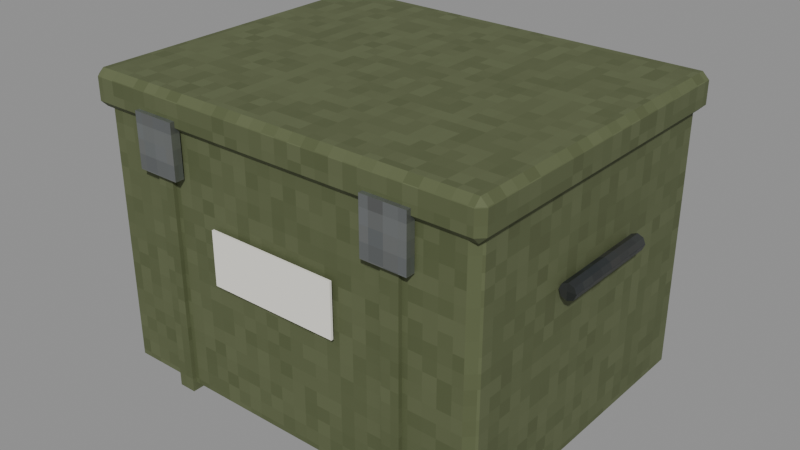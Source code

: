 # Source: crate_metal.blend  (saved by Blender 5.2.45; exported with 4.5.12 LTS)
import bpy
from mathutils import Matrix  # noqa: F401  (used for matrix-valued properties, if any)

bpy.ops.wm.read_factory_settings(use_empty=True)
scene = bpy.context.scene
scene.name = 'Scene'

# ---- images (referenced by path relative to the original .blend; pixels are not part of the script)
import os
ASSET_DIR = os.environ.get("B2B_ASSET_DIR", "")  # directory of the original .blend (textures are referenced by path, not embedded)
HERE = os.path.dirname(os.path.abspath(__file__))  # packed textures are extracted next to this script under _unpacked/

def load_image(name, relpath, width, height, colorspace="sRGB"):
    """Load a texture the original file referenced (path relative to the .blend, or extracted next to this script)."""
    p = next((c for c in (os.path.join(HERE, relpath), os.path.join(ASSET_DIR, relpath)) if relpath and os.path.exists(c)), "")
    if p:
        img = bpy.data.images.load(p, check_existing=True)
        img.name = name
    else:  # same state as the original file: an image datablock whose file is absent (Cycles renders it pink)
        img = bpy.data.images.new(name, width, height)
        img.source = "FILE"
        img.filepath = "//" + (relpath or name)
    img.colorspace_settings.name = colorspace
    return img
img_m_crate_olive_png = load_image('m_crate_olive.png', '_unpacked/m_crate_olive.c052b40a.png', 64, 64, 'sRGB')
img_m_steel_png = load_image('m_steel.png', '_unpacked/m_steel.74af63d4.png', 64, 64, 'sRGB')
img_m_darkmetal_png = load_image('m_darkmetal.png', '_unpacked/m_darkmetal.49979b8e.png', 64, 64, 'sRGB')

# ---- materials (node trees are filled in below, after node groups)
mat_olive = bpy.data.materials.new('olive')
mat_steel = bpy.data.materials.new('steel')
mat_dark = bpy.data.materials.new('dark')
mat_paper = bpy.data.materials.new('paper')

# ---- material node trees
mat_olive.use_nodes = True; mat_olive.node_tree.nodes.clear()
_N = mat_olive.node_tree.nodes; _L = mat_olive.node_tree.links
n0 = _N.new('ShaderNodeBsdfPrincipled'); n0.name = 'Principled BSDF'; n0.location = (-200, 100)
n0.inputs[2].default_value = 0.8
n0.inputs[10].default_value = 0.005
n1 = _N.new('ShaderNodeOutputMaterial'); n1.name = 'Material Output'; n1.location = (200, 100)
n2 = _N.new('ShaderNodeTexImage'); n2.name = 'Image Texture'; n2.location = (0, 0)
n2.image = img_m_crate_olive_png
n2.interpolation = 'Closest'
_L.new(n0.outputs[0], n1.inputs[0])
_L.new(n2.outputs[0], n0.inputs[0])
n1.is_active_output = True
mat_steel.use_nodes = True; mat_steel.node_tree.nodes.clear()
_N = mat_steel.node_tree.nodes; _L = mat_steel.node_tree.links
n0 = _N.new('ShaderNodeBsdfPrincipled'); n0.name = 'Principled BSDF'; n0.location = (-200, 100)
n0.inputs[1].default_value = 0.8
n0.inputs[2].default_value = 0.35
n0.inputs[10].default_value = 0.005
n1 = _N.new('ShaderNodeOutputMaterial'); n1.name = 'Material Output'; n1.location = (200, 100)
n2 = _N.new('ShaderNodeTexImage'); n2.name = 'Image Texture'; n2.location = (0, 0)
n2.image = img_m_steel_png
n2.interpolation = 'Closest'
_L.new(n0.outputs[0], n1.inputs[0])
_L.new(n2.outputs[0], n0.inputs[0])
n1.is_active_output = True
mat_dark.use_nodes = True; mat_dark.node_tree.nodes.clear()
_N = mat_dark.node_tree.nodes; _L = mat_dark.node_tree.links
n0 = _N.new('ShaderNodeBsdfPrincipled'); n0.name = 'Principled BSDF'; n0.location = (-200, 100)
n0.inputs[1].default_value = 0.6
n0.inputs[10].default_value = 0.005
n1 = _N.new('ShaderNodeOutputMaterial'); n1.name = 'Material Output'; n1.location = (200, 100)
n2 = _N.new('ShaderNodeTexImage'); n2.name = 'Image Texture'; n2.location = (0, 0)
n2.image = img_m_darkmetal_png
n2.interpolation = 'Closest'
_L.new(n0.outputs[0], n1.inputs[0])
_L.new(n2.outputs[0], n0.inputs[0])
n1.is_active_output = True
mat_paper.use_nodes = True; mat_paper.node_tree.nodes.clear()
_N = mat_paper.node_tree.nodes; _L = mat_paper.node_tree.links
n0 = _N.new('ShaderNodeBsdfPrincipled'); n0.name = 'Principled BSDF'; n0.location = (-200, 100)
n0.inputs[0].default_value = (0.9, 0.88, 0.8, 1.0)
n0.inputs[2].default_value = 0.95
n0.inputs[10].default_value = 0.005
n1 = _N.new('ShaderNodeOutputMaterial'); n1.name = 'Material Output'; n1.location = (200, 100)
_L.new(n0.outputs[0], n1.inputs[0])
n1.is_active_output = True

# ---- meshes
me_body_mesh = bpy.data.meshes.new('body_mesh')
me_body_mesh.from_pydata([(-0.43, -0.34, 0.0), (-0.43, -0.36, 0.02), (-0.45, -0.34, 0.02), (-0.43, -0.36, 0.61), (-0.43, -0.34, 0.63), (-0.45, -0.34, 0.61), (-0.43, 0.34, 0.0), (-0.45, 0.34, 0.02), (-0.43, 0.36, 0.02), (-0.43, 0.34, 0.63), (-0.43, 0.36, 0.61), (-0.45, 0.34, 0.61), (0.43, -0.34, 0.0), (0.45, -0.34, 0.02), (0.43, -0.36, 0.02), (0.43, -0.34, 0.63), (0.43, -0.36, 0.61), (0.45, -0.34, 0.61), (0.43, 0.34, 0.0), (0.43, 0.36, 0.02), (0.45, 0.34, 0.02), (0.43, 0.34, 0.63), (0.45, 0.34, 0.61), (0.43, 0.36, 0.61), (-0.45, -0.36, 0.59), (-0.45, -0.375, 0.605), (-0.465, -0.36, 0.605), (-0.45, -0.375, 0.655), (-0.45, -0.36, 0.67), (-0.465, -0.36, 0.655), (-0.45, 0.36, 0.59), (-0.465, 0.36, 0.605), (-0.45, 0.375, 0.605), (-0.45, 0.36, 0.67), (-0.45, 0.375, 0.655), (-0.465, 0.36, 0.655), (0.45, -0.36, 0.59), (0.465, -0.36, 0.605), (0.45, -0.375, 0.605), (0.45, -0.36, 0.67), (0.45, -0.375, 0.655), (0.465, -0.36, 0.655), (0.45, 0.36, 0.59), (0.45, 0.375, 0.605), (0.465, 0.36, 0.605), (0.45, 0.36, 0.67), (0.465, 0.36, 0.655), (0.45, 0.375, 0.655), (-0.3, -0.369, 0.0), (-0.3, -0.369, 0.63), (-0.3, 0.369, 0.0), (-0.3, 0.369, 0.63), (-0.26, -0.369, 0.0), (-0.26, -0.369, 0.63), (-0.26, 0.369, 0.0), (-0.26, 0.369, 0.63), (-0.33, -0.385, 0.498), (-0.33, -0.385, 0.618), (-0.33, -0.365, 0.498), (-0.33, -0.365, 0.618), (-0.23, -0.385, 0.498), (-0.23, -0.385, 0.618), (-0.23, -0.365, 0.498), (-0.23, -0.365, 0.618), (-0.47, -0.12, 0.423), (-0.47, 0.12, 0.423), (-0.4827, -0.12, 0.4177), (-0.4827, 0.12, 0.4177), (-0.488, -0.12, 0.405), (-0.488, 0.12, 0.405), (-0.4827, -0.12, 0.3923), (-0.4827, 0.12, 0.3923), (-0.47, -0.12, 0.387), (-0.47, 0.12, 0.387), (-0.4573, -0.12, 0.3923), (-0.4573, 0.12, 0.3923), (-0.452, -0.12, 0.405), (-0.452, 0.12, 0.405), (-0.4573, -0.12, 0.4177), (-0.4573, 0.12, 0.4177), (0.26, -0.369, 0.0), (0.26, -0.369, 0.63), (0.26, 0.369, 0.0), (0.26, 0.369, 0.63), (0.3, -0.369, 0.0), (0.3, -0.369, 0.63), (0.3, 0.369, 0.0), (0.3, 0.369, 0.63), (0.23, -0.385, 0.498), (0.23, -0.385, 0.618), (0.23, -0.365, 0.498), (0.23, -0.365, 0.618), (0.33, -0.385, 0.498), (0.33, -0.385, 0.618), (0.33, -0.365, 0.498), (0.33, -0.365, 0.618), (0.47, -0.12, 0.423), (0.47, 0.12, 0.423), (0.4573, -0.12, 0.4177), (0.4573, 0.12, 0.4177), (0.452, -0.12, 0.405), (0.452, 0.12, 0.405), (0.4573, -0.12, 0.3923), (0.4573, 0.12, 0.3923), (0.47, -0.12, 0.387), (0.47, 0.12, 0.387), (0.4827, -0.12, 0.3923), (0.4827, 0.12, 0.3923), (0.488, -0.12, 0.405), (0.488, 0.12, 0.405), (0.4827, -0.12, 0.4177), (0.4827, 0.12, 0.4177), (-0.15, -0.3745, 0.3), (-0.15, -0.3745, 0.42), (-0.15, -0.3695, 0.3), (-0.15, -0.3695, 0.42), (0.15, -0.3745, 0.3), (0.15, -0.3745, 0.42), (0.15, -0.3695, 0.3), (0.15, -0.3695, 0.42)], [], [(0, 1, 2), (3, 4, 5), (6, 7, 8), (9, 10, 11), (12, 13, 14), (15, 16, 17), (18, 19, 20), (21, 22, 23), (6, 0, 2, 7), (1, 3, 5, 2), (4, 9, 11, 5), (10, 8, 7, 11), (18, 6, 8, 19), (9, 21, 23, 10), (22, 20, 19, 23), (12, 18, 20, 13), (21, 15, 17, 22), (16, 14, 13, 17), (0, 12, 14, 1), (15, 4, 3, 16), (6, 18, 12, 0), (2, 5, 11, 7), (14, 16, 3, 1), (21, 9, 4, 15), (8, 10, 23, 19), (20, 22, 17, 13), (24, 25, 26), (27, 28, 29), (30, 31, 32), (33, 34, 35), (36, 37, 38), (39, 40, 41), (42, 43, 44), (45, 46, 47), (30, 24, 26, 31), (25, 27, 29, 26), (28, 33, 35, 29), (34, 32, 31, 35), (42, 30, 32, 43), (33, 45, 47, 34), (46, 44, 43, 47), (36, 42, 44, 37), (45, 39, 41, 46), (40, 38, 37, 41), (24, 36, 38, 25), (39, 28, 27, 40), (30, 42, 36, 24), (26, 29, 35, 31), (38, 40, 27, 25), (45, 33, 28, 39), (32, 34, 47, 43), (44, 46, 41, 37), (48, 49, 51, 50), (50, 51, 55, 54), (54, 55, 53, 52), (52, 53, 49, 48), (50, 54, 52, 48), (55, 51, 49, 53), (56, 57, 59, 58), (58, 59, 63, 62), (62, 63, 61, 60), (60, 61, 57, 56), (58, 62, 60, 56), (63, 59, 57, 61), (64, 65, 67, 66), (66, 67, 69, 68), (68, 69, 71, 70), (70, 71, 73, 72), (72, 73, 75, 74), (74, 75, 77, 76), (67, 65, 79, 77, 75, 73, 71, 69), (76, 77, 79, 78), (78, 79, 65, 64), (64, 66, 68, 70, 72, 74, 76, 78), (80, 81, 83, 82), (82, 83, 87, 86), (86, 87, 85, 84), (84, 85, 81, 80), (82, 86, 84, 80), (87, 83, 81, 85), (88, 89, 91, 90), (90, 91, 95, 94), (94, 95, 93, 92), (92, 93, 89, 88), (90, 94, 92, 88), (95, 91, 89, 93), (96, 97, 99, 98), (98, 99, 101, 100), (100, 101, 103, 102), (102, 103, 105, 104), (104, 105, 107, 106), (106, 107, 109, 108), (99, 97, 111, 109, 107, 105, 103, 101), (108, 109, 111, 110), (110, 111, 97, 96), (96, 98, 100, 102, 104, 106, 108, 110), (112, 113, 115, 114), (114, 115, 119, 118), (118, 119, 117, 116), (116, 117, 113, 112), (114, 118, 116, 112), (119, 115, 113, 117)])
me_body_mesh.polygons.foreach_set('material_index', [0, 0, 0, 0, 0, 0, 0, 0, 0, 0, 0, 0, 0, 0, 0, 0, 0, 0, 0, 0, 0, 0, 0, 0, 0, 0, 0, 0, 0, 0, 0, 0, 0, 0, 0, 0, 0, 0, 0, 0, 0, 0, 0, 0, 0, 0, 0, 0, 0, 0, 0, 0, 0, 0, 0, 0, 0, 0, 1, 1, 1, 1, 1, 1, 2, 2, 2, 2, 2, 2, 2, 2, 2, 2, 0, 0, 0, 0, 0, 0, 1, 1, 1, 1, 1, 1, 2, 2, 2, 2, 2, 2, 2, 2, 2, 2, 3, 3, 3, 3, 3, 3])
_uv = me_body_mesh.uv_layers.new(name='Float2')
_uv.uv.foreach_set('vector', [-0.17, 0.0, -0.18, 0.01, -0.17, 0.01, -0.215, -0.18, -0.215, -0.17, -0.225, -0.17, 0.17, 0.0, 0.17, 0.01, 0.18, 0.01, -0.215, 0.17, -0.215, 0.18, -0.225, 0.17, -0.17, 0.0, -0.17, 0.01, -0.18, 0.01, 0.215, -0.17, 0.215, -0.18, 0.225, -0.17, 0.17, 0.0, 0.18, 0.01, 0.17, 0.01, 0.215, 0.17, 0.225, 0.17, 0.215, 0.18, 0.17, 0.0, -0.17, 0.0, -0.17, 0.01, 0.17, 0.01, -0.18, 0.01, -0.18, 0.305, -0.17, 0.305, -0.17, 0.01, -0.215, -0.17, -0.215, 0.17, -0.225, 0.17, -0.225, -0.17, 0.18, 0.305, 0.18, 0.01, 0.17, 0.01, 0.17, 0.305, 0.215, 0.0, -0.215, 0.0, -0.215, 0.01, 0.215, 0.01, -0.215, 0.17, 0.215, 0.17, 0.215, 0.18, -0.215, 0.18, 0.17, 0.305, 0.17, 0.01, 0.18, 0.01, 0.18, 0.305, -0.17, 0.0, 0.17, 0.0, 0.17, 0.01, -0.17, 0.01, 0.215, 0.17, 0.215, -0.17, 0.225, -0.17, 0.225, 0.17, -0.18, 0.305, -0.18, 0.01, -0.17, 0.01, -0.17, 0.305, -0.215, 0.0, 0.215, 0.0, 0.215, 0.01, -0.215, 0.01, 0.215, -0.17, -0.215, -0.17, -0.215, -0.18, 0.215, -0.18, -0.215, 0.17, 0.215, 0.17, 0.215, -0.17, -0.215, -0.17, -0.17, 0.01, -0.17, 0.305, 0.17, 0.305, 0.17, 0.01, 0.215, 0.01, 0.215, 0.305, -0.215, 0.305, -0.215, 0.01, 0.215, 0.17, -0.215, 0.17, -0.215, -0.17, 0.215, -0.17, -0.215, 0.01, -0.215, 0.305, 0.215, 0.305, 0.215, 0.01, 0.17, 0.01, 0.17, 0.305, -0.17, 0.305, -0.17, 0.01, -0.18, 0.295, -0.1875, 0.3025, -0.18, 0.3025, -0.1875, 0.3275, -0.18, 0.335, -0.18, 0.3275, 0.18, 0.295, 0.18, 0.3025, 0.1875, 0.3025, 0.18, 0.335, 0.1875, 0.3275, 0.18, 0.3275, -0.18, 0.295, -0.18, 0.3025, -0.1875, 0.3025, -0.18, 0.335, -0.1875, 0.3275, -0.18, 0.3275, 0.18, 0.295, 0.1875, 0.3025, 0.18, 0.3025, 0.18, 0.335, 0.18, 0.3275, 0.1875, 0.3275, 0.18, 0.295, -0.18, 0.295, -0.18, 0.3025, 0.18, 0.3025, -0.1875, 0.3025, -0.1875, 0.3275, -0.18, 0.3275, -0.18, 0.3025, -0.18, 0.335, 0.18, 0.335, 0.18, 0.3275, -0.18, 0.3275, 0.1875, 0.3275, 0.1875, 0.3025, 0.18, 0.3025, 0.18, 0.3275, 0.225, 0.295, -0.225, 0.295, -0.225, 0.3025, 0.225, 0.3025, -0.225, 0.335, 0.225, 0.335, 0.225, 0.3275, -0.225, 0.3275, 0.18, 0.3275, 0.18, 0.3025, 0.1875, 0.3025, 0.1875, 0.3275, -0.18, 0.295, 0.18, 0.295, 0.18, 0.3025, -0.18, 0.3025, 0.18, 0.335, -0.18, 0.335, -0.18, 0.3275, 0.18, 0.3275, -0.1875, 0.3275, -0.1875, 0.3025, -0.18, 0.3025, -0.18, 0.3275, -0.225, 0.295, 0.225, 0.295, 0.225, 0.3025, -0.225, 0.3025, 0.225, 0.335, -0.225, 0.335, -0.225, 0.3275, 0.225, 0.3275, -0.225, 0.18, 0.225, 0.18, 0.225, -0.18, -0.225, -0.18, -0.18, 0.3025, -0.18, 0.3275, 0.18, 0.3275, 0.18, 0.3025, 0.225, 0.3025, 0.225, 0.3275, -0.225, 0.3275, -0.225, 0.3025, 0.225, 0.18, -0.225, 0.18, -0.225, -0.18, 0.225, -0.18, -0.225, 0.3025, -0.225, 0.3275, 0.225, 0.3275, 0.225, 0.3025, 0.18, 0.3025, 0.18, 0.3275, -0.18, 0.3275, -0.18, 0.3025, -0.1845, 0.0, -0.1845, 0.315, 0.1845, 0.315, 0.1845, 0.0, -0.15, 0.0, -0.15, 0.315, -0.13, 0.315, -0.13, 0.0, 0.1845, 0.0, 0.1845, 0.315, -0.1845, 0.315, -0.1845, 0.0, -0.13, 0.0, -0.13, 0.315, -0.15, 0.315, -0.15, 0.0, -0.15, 0.1845, -0.13, 0.1845, -0.13, -0.1845, -0.15, -0.1845, -0.13, 0.1845, -0.15, 0.1845, -0.15, -0.1845, -0.13, -0.1845, -0.1925, 0.249, -0.1925, 0.309, -0.1825, 0.309, -0.1825, 0.249, -0.165, 0.249, -0.165, 0.309, -0.115, 0.309, -0.115, 0.249, -0.1825, 0.249, -0.1825, 0.309, -0.1925, 0.309, -0.1925, 0.249, -0.115, 0.249, -0.115, 0.309, -0.165, 0.309, -0.165, 0.249, -0.165, -0.1825, -0.115, -0.1825, -0.115, -0.1925, -0.165, -0.1925, -0.115, -0.1825, -0.165, -0.1825, -0.165, -0.1925, -0.115, -0.1925, -0.235, -0.06, -0.235, 0.06, -0.2414, 0.06, -0.2414, -0.06, -0.06, 0.2089, 0.06, 0.2089, 0.06, 0.2025, -0.06, 0.2025, -0.06, 0.2025, 0.06, 0.2025, 0.06, 0.1961, -0.06, 0.1961, -0.2414, -0.06, -0.2414, 0.06, -0.235, 0.06, -0.235, -0.06, -0.235, -0.06, -0.235, 0.06, -0.2286, 0.06, -0.2286, -0.06, -0.06, 0.1961, 0.06, 0.1961, 0.06, 0.2025, -0.06, 0.2025, -0.2414, 0.2089, -0.235, 0.2115, -0.2286, 0.2089, -0.226, 0.2025, -0.2286, 0.1961, -0.235, 0.1935, -0.2414, 0.1961, -0.244, 0.2025, -0.06, 0.2025, 0.06, 0.2025, 0.06, 0.2089, -0.06, 0.2089, -0.2286, -0.06, -0.2286, 0.06, -0.235, 0.06, -0.235, -0.06, -0.235, 0.2115, -0.2414, 0.2089, -0.244, 0.2025, -0.2414, 0.1961, -0.235, 0.1935, -0.2286, 0.1961, -0.226, 0.2025, -0.2286, 0.2089, -0.1845, 0.0, -0.1845, 0.315, 0.1845, 0.315, 0.1845, 0.0, 0.13, 0.0, 0.13, 0.315, 0.15, 0.315, 0.15, 0.0, 0.1845, 0.0, 0.1845, 0.315, -0.1845, 0.315, -0.1845, 0.0, 0.15, 0.0, 0.15, 0.315, 0.13, 0.315, 0.13, 0.0, 0.13, 0.1845, 0.15, 0.1845, 0.15, -0.1845, 0.13, -0.1845, 0.15, 0.1845, 0.13, 0.1845, 0.13, -0.1845, 0.15, -0.1845, -0.1925, 0.249, -0.1925, 0.309, -0.1825, 0.309, -0.1825, 0.249, 0.115, 0.249, 0.115, 0.309, 0.165, 0.309, 0.165, 0.249, -0.1825, 0.249, -0.1825, 0.309, -0.1925, 0.309, -0.1925, 0.249, 0.165, 0.249, 0.165, 0.309, 0.115, 0.309, 0.115, 0.249, 0.115, -0.1825, 0.165, -0.1825, 0.165, -0.1925, 0.115, -0.1925, 0.165, -0.1825, 0.115, -0.1825, 0.115, -0.1925, 0.165, -0.1925, 0.235, -0.06, 0.235, 0.06, 0.2286, 0.06, 0.2286, -0.06, -0.06, 0.2089, 0.06, 0.2089, 0.06, 0.2025, -0.06, 0.2025, -0.06, 0.2025, 0.06, 0.2025, 0.06, 0.1961, -0.06, 0.1961, 0.2286, -0.06, 0.2286, 0.06, 0.235, 0.06, 0.235, -0.06, 0.235, -0.06, 0.235, 0.06, 0.2414, 0.06, 0.2414, -0.06, -0.06, 0.1961, 0.06, 0.1961, 0.06, 0.2025, -0.06, 0.2025, 0.2286, 0.2089, 0.235, 0.2115, 0.2414, 0.2089, 0.244, 0.2025, 0.2414, 0.1961, 0.235, 0.1935, 0.2286, 0.1961, 0.226, 0.2025, -0.06, 0.2025, 0.06, 0.2025, 0.06, 0.2089, -0.06, 0.2089, 0.2414, -0.06, 0.2414, 0.06, 0.235, 0.06, 0.235, -0.06, 0.235, 0.2115, 0.2286, 0.2089, 0.226, 0.2025, 0.2286, 0.1961, 0.235, 0.1935, 0.2414, 0.1961, 0.244, 0.2025, 0.2414, 0.2089, -0.1873, 0.15, -0.1873, 0.21, -0.1848, 0.21, -0.1848, 0.15, -0.075, 0.15, -0.075, 0.21, 0.075, 0.21, 0.075, 0.15, -0.1848, 0.15, -0.1848, 0.21, -0.1873, 0.21, -0.1873, 0.15, 0.075, 0.15, 0.075, 0.21, -0.075, 0.21, -0.075, 0.15, -0.075, -0.1848, 0.075, -0.1848, 0.075, -0.1873, -0.075, -0.1873, 0.075, -0.1848, -0.075, -0.1848, -0.075, -0.1873, 0.075, -0.1873])
me_body_mesh.materials.append(mat_olive)
me_body_mesh.materials.append(mat_steel)
me_body_mesh.materials.append(mat_dark)
me_body_mesh.materials.append(mat_paper)
me_body_mesh.update()

# ---- objects
ob_body = bpy.data.objects.new('body', me_body_mesh)

# ---- transforms, parenting, visibility, modifiers, constraints
ob_body.location = (0.0, 0.0, 0.0)

# ---- collection membership
scene.collection.objects.link(ob_body)

# ---- scene / render settings (as saved in the file)
scene.frame_start = 1; scene.frame_end = 250; scene.frame_set(1)
scene.render.engine = 'BLENDER_EEVEE_NEXT'
scene.render.bake_bias = 0.0
scene.render.bake_samples = 0
scene.render.compositor_device = 'GPU'
scene.eevee.use_volume_custom_range = False
scene.eevee.fast_gi_thickness_near = 0.1
scene.eevee.fast_gi_thickness_far = 0.0
scene.eevee.ray_tracing_options.screen_trace_thickness = 0.1
bpy.context.view_layer.update()

# ---- added for rendering (the .blend has no active camera and no usable light): camera, sun + grey world if the file has none
cam_auto = bpy.data.cameras.new('AutoCamera')
cam_auto.lens = 50.0
cam_auto.sensor_width = 36.0
cam_auto.clip_end = 1000.0
ob_auto_camera = bpy.data.objects.new('AutoCamera', cam_auto)
scene.collection.objects.link(ob_auto_camera)
ob_auto_camera.location = (1.3016, -1.56692, 1.37628)
ob_auto_camera.rotation_euler = (1.09748, -7.21219e-08, 0.694738)
scene.camera = ob_auto_camera
light_auto_sun = bpy.data.lights.new('AutoSun', 'SUN')
light_auto_sun.energy = 3.0
light_auto_sun.angle = 0.0523599
ob_auto_sun = bpy.data.objects.new('AutoSun', light_auto_sun)
scene.collection.objects.link(ob_auto_sun)
ob_auto_sun.rotation_euler = (0.872665, 0.174533, 0.523599)
if scene.world is None:
    world_auto = bpy.data.worlds.new('AutoWorld')
    world_auto.color = (0.3, 0.3, 0.3)
    scene.world = world_auto
bpy.context.view_layer.update()
